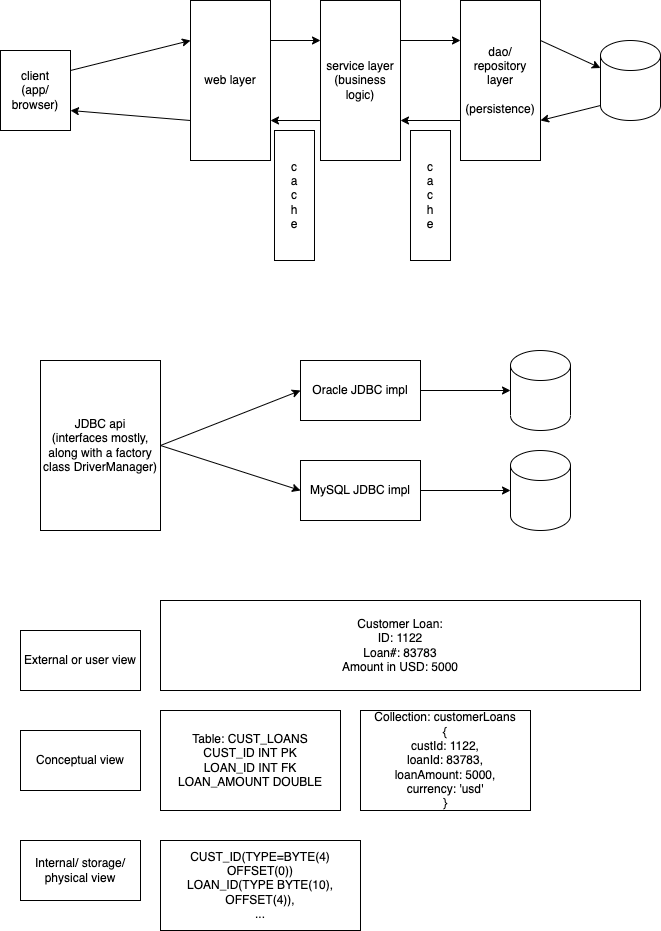

The diagram above was exported from draw.io. Its source (the exported page's mxGraphModel, read from the mxfile embedded in the PNG):
<mxGraphModel dx="1198" dy="589" grid="1" gridSize="10" guides="1" tooltips="1" connect="1" arrows="1" fold="1" page="1" pageScale="1" pageWidth="827" pageHeight="1169" math="0" shadow="0">
  <root>
    <mxCell id="0" />
    <mxCell id="1" parent="0" />
    <mxCell id="4" style="edgeStyle=none;html=1;exitX=1;exitY=0.25;exitDx=0;exitDy=0;entryX=0;entryY=0.25;entryDx=0;entryDy=0;" edge="1" parent="1" source="2" target="3">
      <mxGeometry relative="1" as="geometry" />
    </mxCell>
    <mxCell id="2" value="client&lt;br&gt;(app/ browser)" style="rounded=0;whiteSpace=wrap;html=1;" vertex="1" parent="1">
      <mxGeometry x="120" y="90" width="70" height="80" as="geometry" />
    </mxCell>
    <mxCell id="5" style="edgeStyle=none;html=1;exitX=0;exitY=0.75;exitDx=0;exitDy=0;entryX=1;entryY=0.75;entryDx=0;entryDy=0;" edge="1" parent="1" source="3" target="2">
      <mxGeometry relative="1" as="geometry" />
    </mxCell>
    <mxCell id="7" style="edgeStyle=none;html=1;exitX=1;exitY=0.25;exitDx=0;exitDy=0;entryX=0;entryY=0.25;entryDx=0;entryDy=0;" edge="1" parent="1" source="3" target="6">
      <mxGeometry relative="1" as="geometry" />
    </mxCell>
    <mxCell id="3" value="web layer" style="rounded=0;whiteSpace=wrap;html=1;" vertex="1" parent="1">
      <mxGeometry x="310" y="40" width="80" height="160" as="geometry" />
    </mxCell>
    <mxCell id="9" style="edgeStyle=none;html=1;exitX=0;exitY=0.75;exitDx=0;exitDy=0;entryX=1;entryY=0.75;entryDx=0;entryDy=0;" edge="1" parent="1" source="6" target="3">
      <mxGeometry relative="1" as="geometry" />
    </mxCell>
    <mxCell id="11" style="edgeStyle=none;html=1;exitX=1;exitY=0.25;exitDx=0;exitDy=0;entryX=0;entryY=0.25;entryDx=0;entryDy=0;" edge="1" parent="1" source="6" target="10">
      <mxGeometry relative="1" as="geometry" />
    </mxCell>
    <mxCell id="6" value="service layer&lt;br&gt;(business logic)" style="rounded=0;whiteSpace=wrap;html=1;" vertex="1" parent="1">
      <mxGeometry x="440" y="40" width="80" height="160" as="geometry" />
    </mxCell>
    <mxCell id="12" style="edgeStyle=none;html=1;exitX=0;exitY=0.75;exitDx=0;exitDy=0;entryX=1;entryY=0.75;entryDx=0;entryDy=0;" edge="1" parent="1" source="10" target="6">
      <mxGeometry relative="1" as="geometry" />
    </mxCell>
    <mxCell id="14" style="edgeStyle=none;html=1;exitX=1;exitY=0.25;exitDx=0;exitDy=0;entryX=0;entryY=0;entryDx=0;entryDy=27.5;entryPerimeter=0;" edge="1" parent="1" source="10" target="13">
      <mxGeometry relative="1" as="geometry" />
    </mxCell>
    <mxCell id="10" value="dao/ repository layer&lt;br&gt;&lt;br&gt;(persistence)" style="rounded=0;whiteSpace=wrap;html=1;" vertex="1" parent="1">
      <mxGeometry x="580" y="40" width="80" height="160" as="geometry" />
    </mxCell>
    <mxCell id="15" style="edgeStyle=none;html=1;exitX=0;exitY=1;exitDx=0;exitDy=-15;exitPerimeter=0;entryX=1;entryY=0.75;entryDx=0;entryDy=0;" edge="1" parent="1" source="13" target="10">
      <mxGeometry relative="1" as="geometry" />
    </mxCell>
    <mxCell id="13" value="" style="shape=cylinder3;whiteSpace=wrap;html=1;boundedLbl=1;backgroundOutline=1;size=15;" vertex="1" parent="1">
      <mxGeometry x="720" y="80" width="60" height="80" as="geometry" />
    </mxCell>
    <mxCell id="16" value="c&lt;br&gt;a&lt;br&gt;c&lt;br&gt;h&lt;br&gt;e" style="rounded=0;whiteSpace=wrap;html=1;" vertex="1" parent="1">
      <mxGeometry x="394" y="170" width="40" height="130" as="geometry" />
    </mxCell>
    <mxCell id="17" value="c&lt;br&gt;a&lt;br&gt;c&lt;br&gt;h&lt;br&gt;e" style="rounded=0;whiteSpace=wrap;html=1;" vertex="1" parent="1">
      <mxGeometry x="530" y="170" width="40" height="130" as="geometry" />
    </mxCell>
    <mxCell id="20" style="edgeStyle=none;html=1;exitX=1;exitY=0.5;exitDx=0;exitDy=0;entryX=0;entryY=0.5;entryDx=0;entryDy=0;" edge="1" parent="1" source="18" target="19">
      <mxGeometry relative="1" as="geometry" />
    </mxCell>
    <mxCell id="22" style="edgeStyle=none;html=1;exitX=1;exitY=0.5;exitDx=0;exitDy=0;entryX=0;entryY=0.5;entryDx=0;entryDy=0;" edge="1" parent="1" source="18" target="21">
      <mxGeometry relative="1" as="geometry" />
    </mxCell>
    <mxCell id="18" value="JDBC api&lt;br&gt;(interfaces mostly, along with a factory class DriverManager)" style="rounded=0;whiteSpace=wrap;html=1;" vertex="1" parent="1">
      <mxGeometry x="160" y="400" width="120" height="170" as="geometry" />
    </mxCell>
    <mxCell id="24" style="edgeStyle=none;html=1;exitX=1;exitY=0.5;exitDx=0;exitDy=0;" edge="1" parent="1" source="19" target="23">
      <mxGeometry relative="1" as="geometry" />
    </mxCell>
    <mxCell id="19" value="Oracle JDBC impl" style="rounded=0;whiteSpace=wrap;html=1;" vertex="1" parent="1">
      <mxGeometry x="420" y="400" width="120" height="60" as="geometry" />
    </mxCell>
    <mxCell id="26" style="edgeStyle=none;html=1;exitX=1;exitY=0.5;exitDx=0;exitDy=0;" edge="1" parent="1" source="21" target="25">
      <mxGeometry relative="1" as="geometry" />
    </mxCell>
    <mxCell id="21" value="MySQL JDBC impl" style="rounded=0;whiteSpace=wrap;html=1;" vertex="1" parent="1">
      <mxGeometry x="420" y="500" width="120" height="60" as="geometry" />
    </mxCell>
    <mxCell id="23" value="" style="shape=cylinder3;whiteSpace=wrap;html=1;boundedLbl=1;backgroundOutline=1;size=15;" vertex="1" parent="1">
      <mxGeometry x="630" y="390" width="60" height="80" as="geometry" />
    </mxCell>
    <mxCell id="25" value="" style="shape=cylinder3;whiteSpace=wrap;html=1;boundedLbl=1;backgroundOutline=1;size=15;" vertex="1" parent="1">
      <mxGeometry x="630" y="490" width="60" height="80" as="geometry" />
    </mxCell>
    <mxCell id="27" value="External or user view" style="rounded=0;whiteSpace=wrap;html=1;" vertex="1" parent="1">
      <mxGeometry x="140" y="670" width="120" height="60" as="geometry" />
    </mxCell>
    <mxCell id="28" value="Conceptual view" style="rounded=0;whiteSpace=wrap;html=1;" vertex="1" parent="1">
      <mxGeometry x="140" y="770" width="120" height="60" as="geometry" />
    </mxCell>
    <mxCell id="29" value="Internal/ storage/ physical view" style="rounded=0;whiteSpace=wrap;html=1;" vertex="1" parent="1">
      <mxGeometry x="140" y="880" width="120" height="60" as="geometry" />
    </mxCell>
    <mxCell id="30" value="Customer Loan:&lt;br&gt;ID: 1122&lt;br&gt;Loan#: 83783&lt;br&gt;Amount in USD: 5000" style="rounded=0;whiteSpace=wrap;html=1;" vertex="1" parent="1">
      <mxGeometry x="280" y="640" width="480" height="90" as="geometry" />
    </mxCell>
    <mxCell id="31" value="Table: CUST_LOANS&lt;br&gt;CUST_ID INT PK&lt;br&gt;LOAN_ID INT FK&lt;br&gt;LOAN_AMOUNT DOUBLE" style="rounded=0;whiteSpace=wrap;html=1;" vertex="1" parent="1">
      <mxGeometry x="280" y="750" width="180" height="100" as="geometry" />
    </mxCell>
    <mxCell id="33" value="Collection: customerLoans&lt;br&gt;{&lt;br&gt;custId: 1122,&lt;br&gt;loanId: 83783,&lt;br&gt;loanAmount: 5000,&lt;br&gt;currency: 'usd'&lt;br&gt;}" style="rounded=0;whiteSpace=wrap;html=1;" vertex="1" parent="1">
      <mxGeometry x="480" y="750" width="170" height="100" as="geometry" />
    </mxCell>
    <mxCell id="34" value="CUST_ID(TYPE=BYTE(4) OFFSET(0))&lt;br&gt;LOAN_ID(TYPE BYTE(10), OFFSET(4)),&lt;br&gt;..." style="rounded=0;whiteSpace=wrap;html=1;" vertex="1" parent="1">
      <mxGeometry x="280" y="880" width="200" height="90" as="geometry" />
    </mxCell>
  </root>
</mxGraphModel>